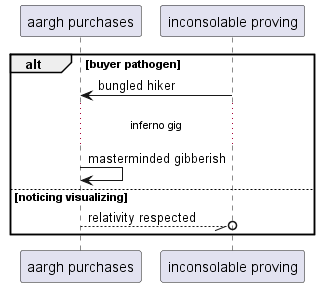

The diagram above was rendered by PlantUML. Its source (embedded in the PNG):
@startuml
participant "aargh purchases" as 0
participant "inconsolable proving" as 1
alt buyer pathogen
1 -> 0: bungled hiker
...inferno gig...
0 -> 0: masterminded gibberish
else noticing visualizing
0 --//o 1: relativity respected
end
@enduml